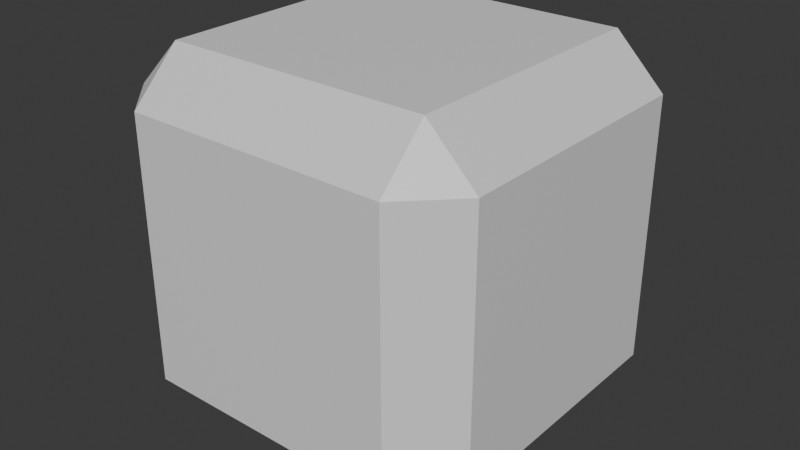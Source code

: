# Source: tetris_tile_purple.blend  (saved by Blender 4.2.66; exported with 4.5.12 LTS)
import bpy
from mathutils import Matrix  # noqa: F401  (used for matrix-valued properties, if any)

bpy.ops.wm.read_factory_settings(use_empty=True)
scene = bpy.context.scene
scene.name = 'Scene'

# ---- collections
col_collection = bpy.data.collections.new('Collection'); scene.collection.children.link(col_collection)

# ---- materials (node trees are filled in below, after node groups)
mat_material = bpy.data.materials.new('Material')

# ---- material node trees
mat_material.use_nodes = True; mat_material.node_tree.nodes.clear()
_N = mat_material.node_tree.nodes; _L = mat_material.node_tree.links
n0 = _N.new('ShaderNodeBsdfPrincipled'); n0.name = 'Principled BSDF'; n0.location = (10, 300)
n1 = _N.new('ShaderNodeOutputMaterial'); n1.name = 'Material Output'; n1.location = (300, 300)
_L.new(n0.outputs[0], n1.inputs[0])
n1.is_active_output = True

# ---- world
world_world = bpy.data.worlds.new('World'); scene.world = world_world
world_world.use_nodes = True; world_world.node_tree.nodes.clear()
_N = world_world.node_tree.nodes; _L = world_world.node_tree.links
n0 = _N.new('ShaderNodeOutputWorld'); n0.name = 'World Output'; n0.location = (300, 300)
n1 = _N.new('ShaderNodeBackground'); n1.name = 'Background'; n1.location = (10, 300)
n1.inputs[0].default_value = (0.05088, 0.05088, 0.05088, 1.0)
_L.new(n1.outputs[0], n0.inputs[0])
n0.is_active_output = True
world_world.color = (0.05088, 0.05088, 0.05088)
world_world.sun_shadow_jitter_overblur = 0.0

# ---- meshes
me_cube = bpy.data.meshes.new('Cube')
me_cube.from_pydata([(1.73, 2.0, 1.73), (1.73, 1.73, 2.0), (2.0, 1.73, 1.73), (1.73, 1.73, 0.0), (1.73, 2.0, 0.2698), (2.0, 1.73, 0.2698), (2.0, 0.2698, 1.73), (1.73, 0.2698, 2.0), (1.73, 0.0, 1.73), (2.0, 0.2698, 0.2698), (1.73, 0.0, 0.2698), (1.73, 0.2698, 0.0), (0.2698, 2.0, 1.73), (0.0, 1.73, 1.73), (0.2698, 1.73, 2.0), (0.0, 1.73, 0.2698), (0.2698, 2.0, 0.2698), (0.2698, 1.73, 0.0), (0.0, 0.2698, 1.73), (0.2698, 0.0, 1.73), (0.2698, 0.2698, 2.0), (0.2698, 0.2698, 0.0), (0.2698, 0.0, 0.2698), (0.0, 0.2698, 0.2698)], [], [(17, 3, 11, 21), (23, 18, 13, 15), (10, 8, 19, 22), (1, 14, 20, 7), (5, 2, 6, 9), (0, 1, 2), (3, 4, 5), (6, 7, 8), (9, 10, 11), (12, 13, 14), (15, 16, 17), (18, 19, 20), (21, 22, 23), (17, 21, 23, 15), (3, 17, 16, 4), (2, 5, 4, 0), (22, 19, 18, 23), (8, 10, 9, 6), (12, 16, 15, 13), (7, 20, 19, 8), (1, 7, 6, 2), (21, 11, 10, 22), (20, 14, 13, 18), (14, 1, 0, 12), (11, 3, 5, 9), (16, 12, 0, 4)])
_uv = me_cube.uv_layers.new(name='UVMap')
_uv.uv.foreach_set('vector', [0.1587, 0.5337, 0.3413, 0.5337, 0.3413, 0.7163, 0.1587, 0.7163, 0.4087, 0.03372, 0.5913, 0.03372, 0.5913, 0.2163, 0.4087, 0.2163, 0.4087, 0.7837, 0.5913, 0.7837, 0.5913, 0.9663, 0.4087, 0.9663, 0.6587, 0.5337, 0.8413, 0.5337, 0.8413, 0.7163, 0.6587, 0.7163, 0.4087, 0.5337, 0.5913, 0.5337, 0.5913, 0.7163, 0.4087, 0.7163, 0.5913, 0.4663, 0.625, 0.4663, 0.5913, 0.5, 0.3413, 0.5337, 0.3413, 0.5, 0.375, 0.5337, 0.5913, 0.75, 0.625, 0.7837, 0.5913, 0.7837, 0.375, 0.7163, 0.3413, 0.75, 0.3413, 0.7163, 0.5913, 0.25, 0.5913, 0.2163, 0.625, 0.2163, 0.125, 0.5337, 0.1587, 0.5, 0.1587, 0.5337, 0.5913, 0.03372, 0.5913, 0.0, 0.625, 0.03372, 0.1587, 0.7163, 0.1587, 0.75, 0.125, 0.7163, 0.1587, 0.5337, 0.1587, 0.7163, 0.125, 0.7163, 0.125, 0.5337, 0.3413, 0.5337, 0.1587, 0.5337, 0.1587, 0.5, 0.3413, 0.5, 0.5913, 0.5337, 0.4087, 0.5337, 0.4087, 0.4663, 0.5913, 0.4663, 0.4087, 0.0, 0.5913, 0.0, 0.5913, 0.03372, 0.4087, 0.03372, 0.5913, 0.7837, 0.4087, 0.7837, 0.4087, 0.7163, 0.5913, 0.7163, 0.5913, 0.2837, 0.4087, 0.2837, 0.4087, 0.2163, 0.5913, 0.2163, 0.625, 0.7837, 0.625, 0.9663, 0.5913, 0.9663, 0.5913, 0.7837, 0.6587, 0.5337, 0.6587, 0.7163, 0.5913, 0.7163, 0.5913, 0.5337, 0.1587, 0.7163, 0.3413, 0.7163, 0.3413, 0.75, 0.1587, 0.75, 0.625, 0.03372, 0.625, 0.2163, 0.5913, 0.2163, 0.5913, 0.03372, 0.625, 0.2837, 0.625, 0.4663, 0.5913, 0.4663, 0.5913, 0.2837, 0.3413, 0.7163, 0.3413, 0.5337, 0.4087, 0.5337, 0.4087, 0.7163, 0.4087, 0.2837, 0.5913, 0.2837, 0.5913, 0.4663, 0.4087, 0.4663])
me_cube.materials.append(mat_material)
me_cube.use_mirror_vertex_groups = False
me_cube.update()

# ---- objects
ob_tetristile = bpy.data.objects.new('TetrisTile', me_cube)

# ---- transforms, parenting, visibility, modifiers, constraints
ob_tetristile.location = (0.0, 0.0, 0.0)
ob_tetristile.rotation_euler = (0.0, 0.0, 3.142)
ob_tetristile.scale = (0.5, 0.5, 0.5)
ob_tetristile.lock_rotations_4d = False
ob_tetristile.empty_display_type = 'ARROWS'
ob_tetristile.lineart.crease_threshold = 0.0

# ---- collection membership
col_collection.objects.link(ob_tetristile)

# ---- scene / render settings (as saved in the file)
scene.frame_start = 1; scene.frame_end = 250; scene.frame_set(1)
scene.render.engine = 'BLENDER_EEVEE_NEXT'
bpy.context.view_layer.update()

# ---- added for rendering (the .blend has no active camera and no usable light): camera, sun
cam_auto = bpy.data.cameras.new('AutoCamera')
cam_auto.lens = 50.0
cam_auto.sensor_width = 36.0
cam_auto.clip_end = 1000.0
ob_auto_camera = bpy.data.objects.new('AutoCamera', cam_auto)
scene.collection.objects.link(ob_auto_camera)
ob_auto_camera.location = (1.10254, -2.42304, 1.78203)
ob_auto_camera.rotation_euler = (1.09748, -7.21219e-08, 0.694738)
scene.camera = ob_auto_camera
light_auto_sun = bpy.data.lights.new('AutoSun', 'SUN')
light_auto_sun.energy = 3.0
light_auto_sun.angle = 0.0523599
ob_auto_sun = bpy.data.objects.new('AutoSun', light_auto_sun)
scene.collection.objects.link(ob_auto_sun)
ob_auto_sun.rotation_euler = (0.872665, 0.174533, 0.523599)
bpy.context.view_layer.update()
